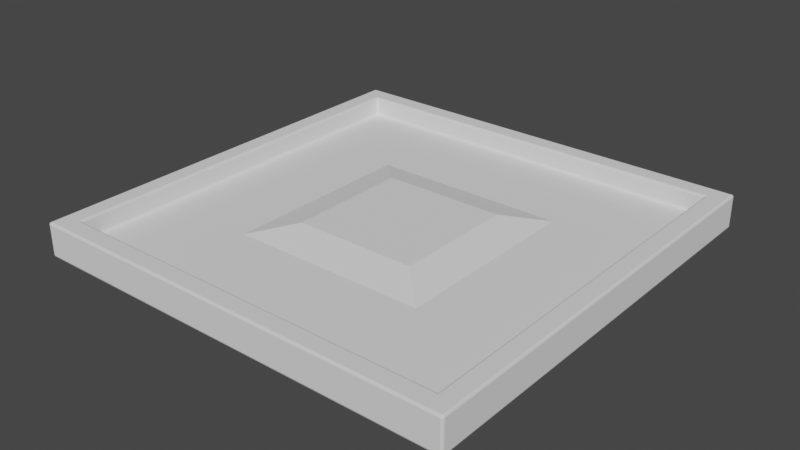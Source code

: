 # Source: SampleScene.blend  (saved by Blender 3.3.6; exported with 4.5.12 LTS)
import bpy
from mathutils import Matrix  # noqa: F401  (used for matrix-valued properties, if any)

bpy.ops.wm.read_factory_settings(use_empty=True)
scene = bpy.context.scene
scene.name = 'Scene'

# ---- collections
col_collection = bpy.data.collections.new('Collection'); scene.collection.children.link(col_collection)

# ---- world
world_world = bpy.data.worlds.new('World'); scene.world = world_world
world_world.use_nodes = True; world_world.node_tree.nodes.clear()
_N = world_world.node_tree.nodes; _L = world_world.node_tree.links
n0 = _N.new('ShaderNodeOutputWorld'); n0.name = 'World Output'; n0.location = (300, 300)
n1 = _N.new('ShaderNodeBackground'); n1.name = 'Background'; n1.location = (10, 300)
n1.inputs[0].default_value = (0.05088, 0.05088, 0.05088, 1.0)
_L.new(n1.outputs[0], n0.inputs[0])
n0.is_active_output = True
world_world.color = (0.05088, 0.05088, 0.05088)
world_world.use_sun_shadow = False
world_world.sun_shadow_jitter_overblur = 0.0

# ---- meshes
me_plane = bpy.data.meshes.new('Plane')
me_plane.from_pydata([(-0.3153, -0.3153, 0.0471), (0.3153, -0.3153, 0.0471), (-0.3153, 0.3153, 0.0471), (0.3153, 0.3153, 0.0471), (-1.1, -1.1, -0.07185), (1.1, -1.1, -0.07185), (-1.1, 1.1, -0.07185), (1.1, 1.1, -0.07185), (-1.0, 1.0, 0.1), (-1.0, -1.0, 0.1), (1.0, -1.0, 0.1), (1.0, 1.0, 0.1), (-1.1, 1.1, 0.1), (-1.1, -1.1, 0.1), (1.1, -1.1, 0.1), (1.1, 1.1, 0.1), (-1.0, 1.0, 0.0), (-1.0, -1.0, 0.0), (1.0, -1.0, 0.0), (1.0, 1.0, 0.0), (-0.5, 0.5, 0.0), (-0.5, -0.5, 0.0), (0.5, -0.5, 0.0), (0.5, 0.5, 0.0)], [], [(0, 1, 3, 2), (11, 15, 12, 8), (17, 9, 10, 18), (19, 11, 8, 16), (5, 14, 13, 4), (6, 12, 15, 7), (9, 13, 14, 10), (10, 14, 15, 11), (8, 12, 13, 9), (7, 15, 14, 5), (4, 13, 12, 6), (18, 10, 11, 19), (16, 8, 9, 17), (20, 16, 17, 21), (21, 17, 18, 22), (22, 18, 19, 23), (23, 19, 16, 20), (2, 20, 21, 0), (0, 21, 22, 1), (1, 22, 23, 3), (3, 23, 20, 2), (6, 7, 5, 4)])
_uv = me_plane.uv_layers.new(name='UVMap')
_uv.uv.foreach_set('vector', [0.3424, 0.3424, 0.6576, 0.3424, 0.6576, 0.6576, 0.3424, 0.6576, 1.0, 1.0, 1.0, 1.0, 0.0, 1.0, 0.0, 1.0, 0.0, 0.0, 0.0, 0.0, 1.0, 0.0, 1.0, 0.0, 1.0, 1.0, 1.0, 1.0, 0.0, 1.0, 0.0, 1.0, 0.0, 0.0, 0.0, 0.0, 0.0, 0.0, 0.0, 0.0, 0.0, 0.0, 0.0, 0.0, 0.0, 0.0, 0.0, 0.0, 0.0, 0.0, 0.0, 0.0, 1.0, 0.0, 1.0, 0.0, 1.0, 0.0, 1.0, 0.0, 1.0, 1.0, 1.0, 1.0, 0.0, 1.0, 0.0, 1.0, 0.0, 0.0, 0.0, 0.0, 0.0, 0.0, 0.0, 0.0, 0.0, 0.0, 0.0, 0.0, 0.0, 0.0, 0.0, 0.0, 0.0, 0.0, 0.0, 0.0, 1.0, 0.0, 1.0, 0.0, 1.0, 1.0, 1.0, 1.0, 0.0, 1.0, 0.0, 1.0, 0.0, 0.0, 0.0, 0.0, 0.25, 0.75, 0.0, 1.0, 0.0, 0.0, 0.25, 0.25, 0.25, 0.25, 0.0, 0.0, 1.0, 0.0, 0.75, 0.25, 0.75, 0.25, 1.0, 0.0, 1.0, 1.0, 0.75, 0.75, 0.75, 0.75, 1.0, 1.0, 0.0, 1.0, 0.25, 0.75, 0.3424, 0.6576, 0.25, 0.75, 0.25, 0.25, 0.3424, 0.3424, 0.3424, 0.3424, 0.25, 0.25, 0.75, 0.25, 0.6576, 0.3424, 0.6576, 0.3424, 0.75, 0.25, 0.75, 0.75, 0.6576, 0.6576, 0.6576, 0.6576, 0.75, 0.75, 0.25, 0.75, 0.3424, 0.6576, 0.0, 0.0, 0.0, 0.0, 0.0, 0.0, 0.0, 0.0])
me_plane.update()

# ---- objects
ob_samplescene = bpy.data.objects.new('SampleScene', me_plane)

# ---- transforms, parenting, visibility, modifiers, constraints
ob_samplescene.location = (0.0, 0.0, 0.0)
ob_samplescene.scale = (10.0, 10.0, 10.0)
_m = ob_samplescene.modifiers.new('Bevel', 'BEVEL')
_m.width = 0.01
_m.width_pct = 0.01
_m.segments = 2

# ---- collection membership
col_collection.objects.link(ob_samplescene)

# ---- scene / render settings (as saved in the file)
scene.frame_start = 1; scene.frame_end = 250; scene.frame_set(1)
scene.render.engine = 'BLENDER_EEVEE_NEXT'
scene.cycles.sampling_pattern = 'TABULATED_SOBOL'
scene.cycles.use_light_tree = False
scene.view_settings.view_transform = 'Filmic'
bpy.context.view_layer.update()

# ---- added for rendering (the .blend has no active camera and no usable light): camera, sun
cam_auto = bpy.data.cameras.new('AutoCamera')
cam_auto.lens = 50.0
cam_auto.sensor_width = 36.0
cam_auto.clip_end = 1000.0
ob_auto_camera = bpy.data.objects.new('AutoCamera', cam_auto)
scene.collection.objects.link(ob_auto_camera)
ob_auto_camera.location = (28.8301, -34.5961, 23.2049)
ob_auto_camera.rotation_euler = (1.09748, -7.21219e-08, 0.694738)
scene.camera = ob_auto_camera
light_auto_sun = bpy.data.lights.new('AutoSun', 'SUN')
light_auto_sun.energy = 3.0
light_auto_sun.angle = 0.0523599
ob_auto_sun = bpy.data.objects.new('AutoSun', light_auto_sun)
scene.collection.objects.link(ob_auto_sun)
ob_auto_sun.rotation_euler = (0.872665, 0.174533, 0.523599)
bpy.context.view_layer.update()
